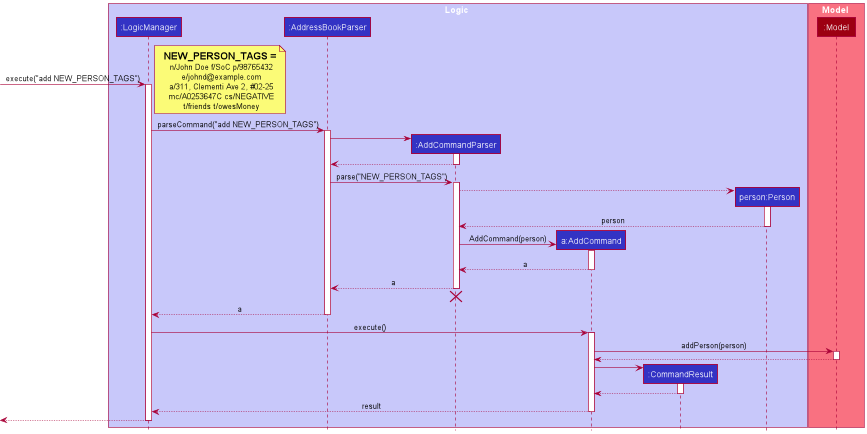

The diagram above was rendered by PlantUML. Its source (embedded in the PNG):
@startuml
!include style.puml

box Logic LOGIC_COLOR_T1
participant ":LogicManager" as LogicManager LOGIC_COLOR
participant ":AddressBookParser" as AddressBookParser LOGIC_COLOR
participant ":AddCommandParser" as AddCommandParser LOGIC_COLOR
participant "a:AddCommand" as AddCommand LOGIC_COLOR
participant ":CommandResult" as CommandResult LOGIC_COLOR
participant "person:Person" as Person LOGIC_COLOR
end box


box Model MODEL_COLOR_T1
participant ":Model" as Model MODEL_COLOR
end box

[-> LogicManager : execute("add NEW_PERSON_TAGS")
activate LogicManager
note RIGHT
=NEW_PERSON_TAGS =
 n/John Doe f/SoC p/98765432
 e/johnd@example.com
 a/311, Clementi Ave 2, #02-25
 mc/A0253647C cs/NEGATIVE
 t/friends t/owesMoney
end note

LogicManager -> AddressBookParser : parseCommand("add NEW_PERSON_TAGS")
activate AddressBookParser

create AddCommandParser
AddressBookParser -> AddCommandParser
activate AddCommandParser

AddCommandParser --> AddressBookParser
deactivate AddCommandParser

AddressBookParser -> AddCommandParser : parse("NEW_PERSON_TAGS")
activate AddCommandParser

create Person
AddCommandParser --> Person
activate Person
Person --> AddCommandParser : person
deactivate Person

create AddCommand
AddCommandParser -> AddCommand : AddCommand(person)
activate AddCommand

AddCommand --> AddCommandParser : a
deactivate AddCommand

AddCommandParser --> AddressBookParser : a
deactivate AddCommandParser
'Hidden arrow to position the destroy marker below the end of the activation bar.
AddCommandParser -[hidden]-> AddressBookParser
destroy AddCommandParser

AddressBookParser --> LogicManager : a
deactivate AddressBookParser

LogicManager -> AddCommand : execute()
activate AddCommand

AddCommand -> Model : addPerson(person)
activate Model

Model --> AddCommand
deactivate Model

create CommandResult
AddCommand -> CommandResult
activate CommandResult

CommandResult --> AddCommand
deactivate CommandResult

AddCommand --> LogicManager : result
deactivate AddCommand

[<--LogicManager
deactivate LogicManager
@enduml